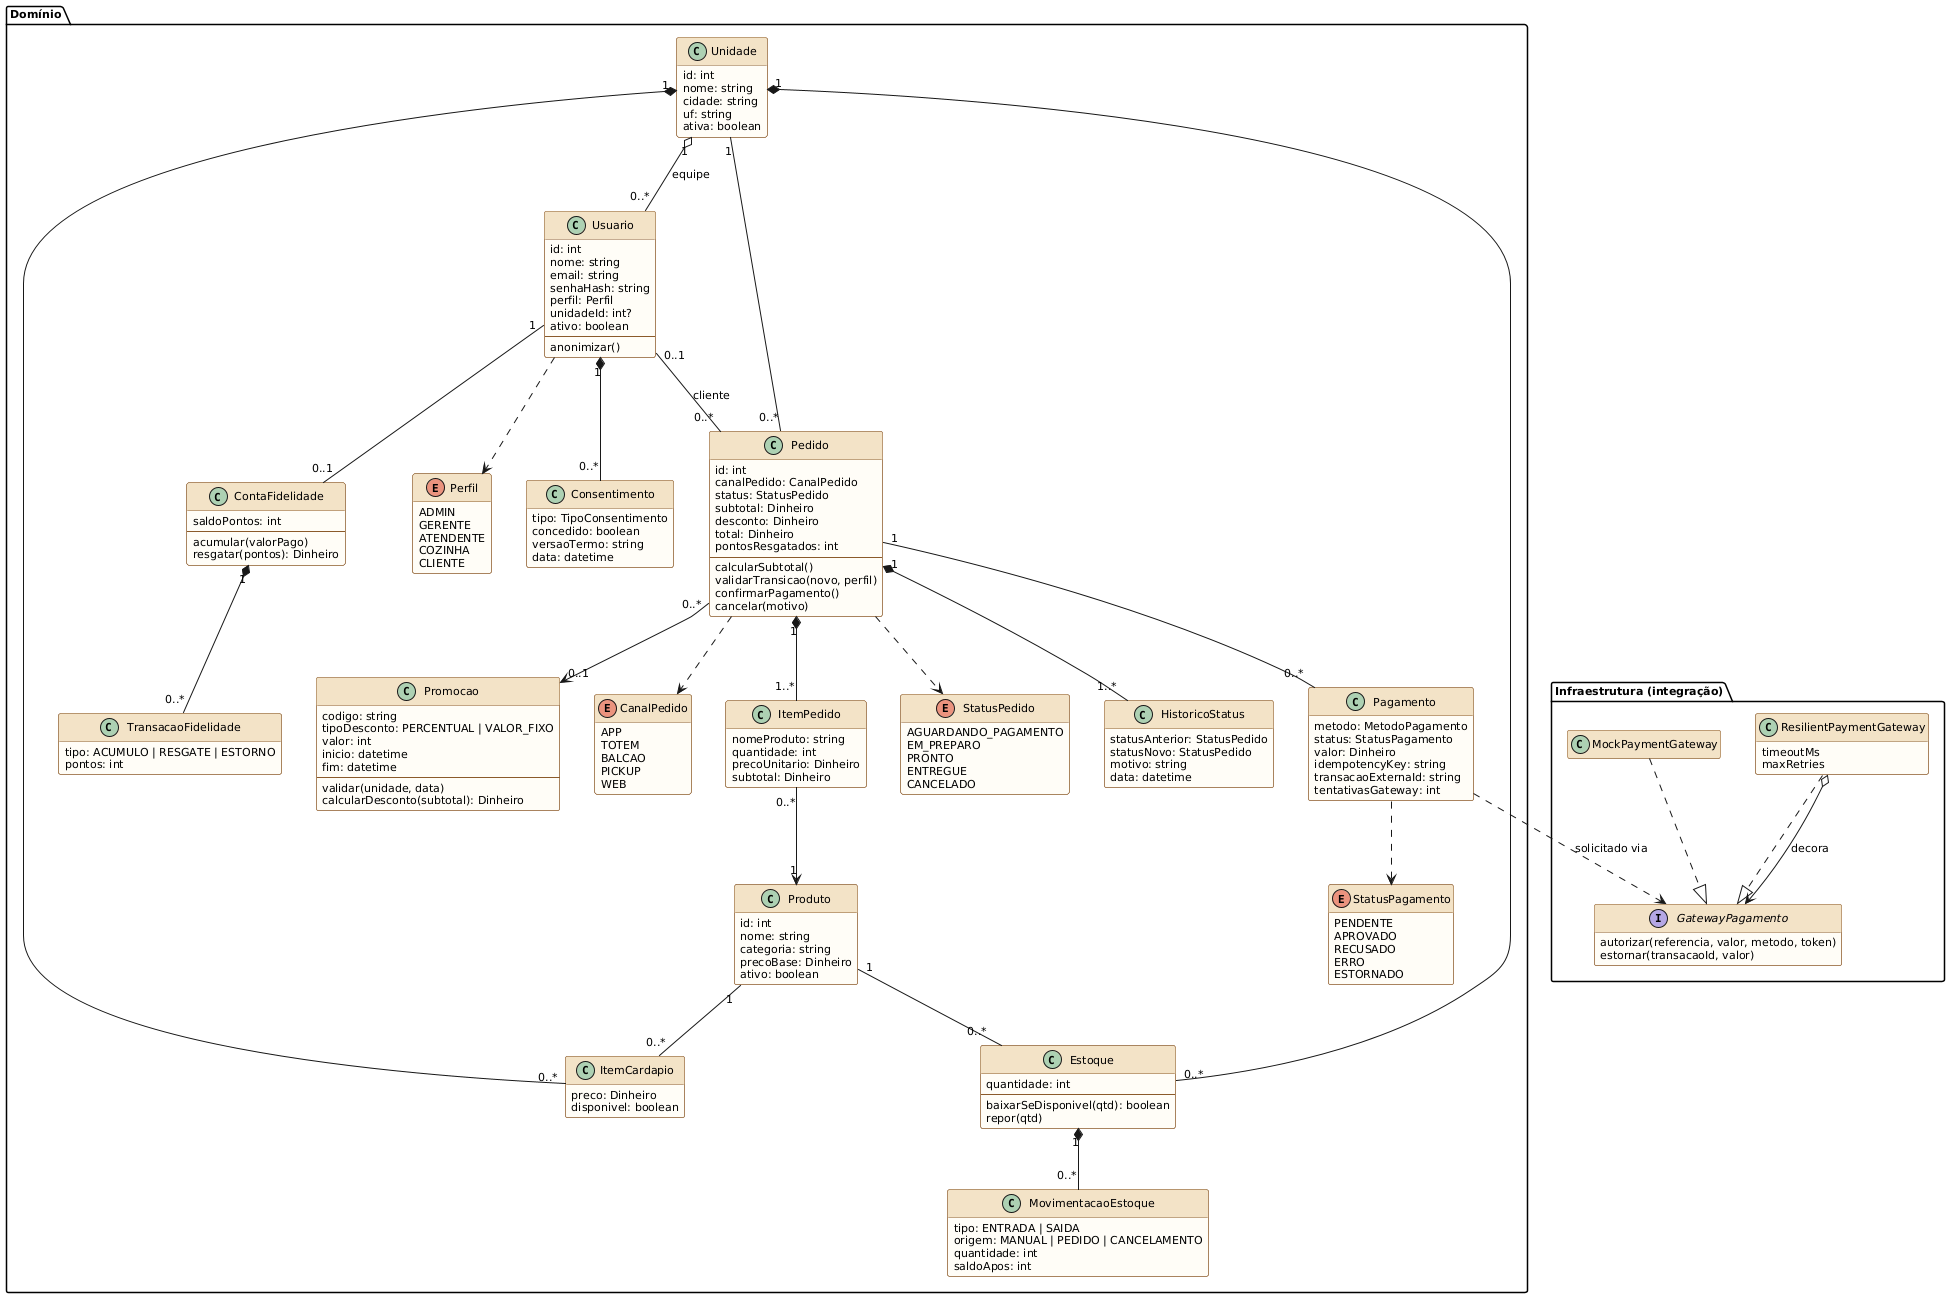

The diagram above was rendered by PlantUML. Its source (embedded in the PNG):
@startuml
' Visão de domínio: entidades, enums e o contrato do gateway de pagamento.
skinparam shadowing false
skinparam defaultFontName Arial
skinparam defaultFontSize 11
skinparam class {
  BackgroundColor #FFFDF7
  BorderColor #8B5A2B
  HeaderBackgroundColor #F3E2C7
}
hide empty members

package "Domínio" {
  class Unidade {
    id: int
    nome: string
    cidade: string
    uf: string
    ativa: boolean
  }

  class Usuario {
    id: int
    nome: string
    email: string
    senhaHash: string
    perfil: Perfil
    unidadeId: int?
    ativo: boolean
    --
    anonimizar()
  }

  class Consentimento {
    tipo: TipoConsentimento
    concedido: boolean
    versaoTermo: string
    data: datetime
  }

  class Produto {
    id: int
    nome: string
    categoria: string
    precoBase: Dinheiro
    ativo: boolean
  }

  class ItemCardapio {
    preco: Dinheiro
    disponivel: boolean
  }

  class Estoque {
    quantidade: int
    --
    baixarSeDisponivel(qtd): boolean
    repor(qtd)
  }

  class MovimentacaoEstoque {
    tipo: ENTRADA | SAIDA
    origem: MANUAL | PEDIDO | CANCELAMENTO
    quantidade: int
    saldoApos: int
  }

  class Pedido {
    id: int
    canalPedido: CanalPedido
    status: StatusPedido
    subtotal: Dinheiro
    desconto: Dinheiro
    total: Dinheiro
    pontosResgatados: int
    --
    calcularSubtotal()
    validarTransicao(novo, perfil)
    confirmarPagamento()
    cancelar(motivo)
  }

  class ItemPedido {
    nomeProduto: string
    quantidade: int
    precoUnitario: Dinheiro
    subtotal: Dinheiro
  }

  class HistoricoStatus {
    statusAnterior: StatusPedido
    statusNovo: StatusPedido
    motivo: string
    data: datetime
  }

  class Pagamento {
    metodo: MetodoPagamento
    status: StatusPagamento
    valor: Dinheiro
    idempotencyKey: string
    transacaoExternaId: string
    tentativasGateway: int
  }

  class Promocao {
    codigo: string
    tipoDesconto: PERCENTUAL | VALOR_FIXO
    valor: int
    inicio: datetime
    fim: datetime
    --
    validar(unidade, data)
    calcularDesconto(subtotal): Dinheiro
  }

  class ContaFidelidade {
    saldoPontos: int
    --
    acumular(valorPago)
    resgatar(pontos): Dinheiro
  }

  class TransacaoFidelidade {
    tipo: ACUMULO | RESGATE | ESTORNO
    pontos: int
  }

  enum Perfil {
    ADMIN
    GERENTE
    ATENDENTE
    COZINHA
    CLIENTE
  }

  enum CanalPedido {
    APP
    TOTEM
    BALCAO
    PICKUP
    WEB
  }

  enum StatusPedido {
    AGUARDANDO_PAGAMENTO
    EM_PREPARO
    PRONTO
    ENTREGUE
    CANCELADO
  }

  enum StatusPagamento {
    PENDENTE
    APROVADO
    RECUSADO
    ERRO
    ESTORNADO
  }
}

package "Infraestrutura (integração)" {
  interface GatewayPagamento {
    autorizar(referencia, valor, metodo, token)
    estornar(transacaoId, valor)
  }
  class MockPaymentGateway
  class ResilientPaymentGateway {
    timeoutMs
    maxRetries
  }
}

Unidade "1" o-- "0..*" Usuario : equipe
Usuario "1" *-- "0..*" Consentimento
Unidade "1" *-- "0..*" ItemCardapio
Produto "1" -- "0..*" ItemCardapio
Unidade "1" *-- "0..*" Estoque
Produto "1" -- "0..*" Estoque
Estoque "1" *-- "0..*" MovimentacaoEstoque
Unidade "1" -- "0..*" Pedido
Usuario "0..1" -- "0..*" Pedido : cliente
Pedido "1" *-- "1..*" ItemPedido
ItemPedido "0..*" --> "1" Produto
Pedido "1" *-- "1..*" HistoricoStatus
Pedido "1" -- "0..*" Pagamento
Pedido "0..*" --> "0..1" Promocao
Usuario "1" -- "0..1" ContaFidelidade
ContaFidelidade "1" *-- "0..*" TransacaoFidelidade

Pedido ..> CanalPedido
Pedido ..> StatusPedido
Pagamento ..> StatusPagamento
Usuario ..> Perfil

MockPaymentGateway ..|> GatewayPagamento
ResilientPaymentGateway ..|> GatewayPagamento
ResilientPaymentGateway o--> GatewayPagamento : decora
Pagamento ..> GatewayPagamento : solicitado via
@enduml